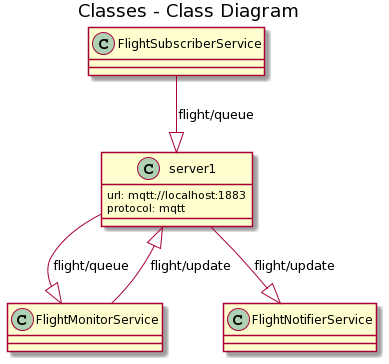

The diagram above was rendered by PlantUML. Its source (embedded in the PNG):
@startuml
title Classes - Class Diagram

class server1 { 
 url: mqtt://localhost:1883 
 protocol: mqtt
}
FlightMonitorService --|> server1:flight/update
server1 --|> FlightNotifierService:flight/update
FlightSubscriberService --|> server1:flight/queue
server1 --|> FlightMonitorService:flight/queue
@enduml